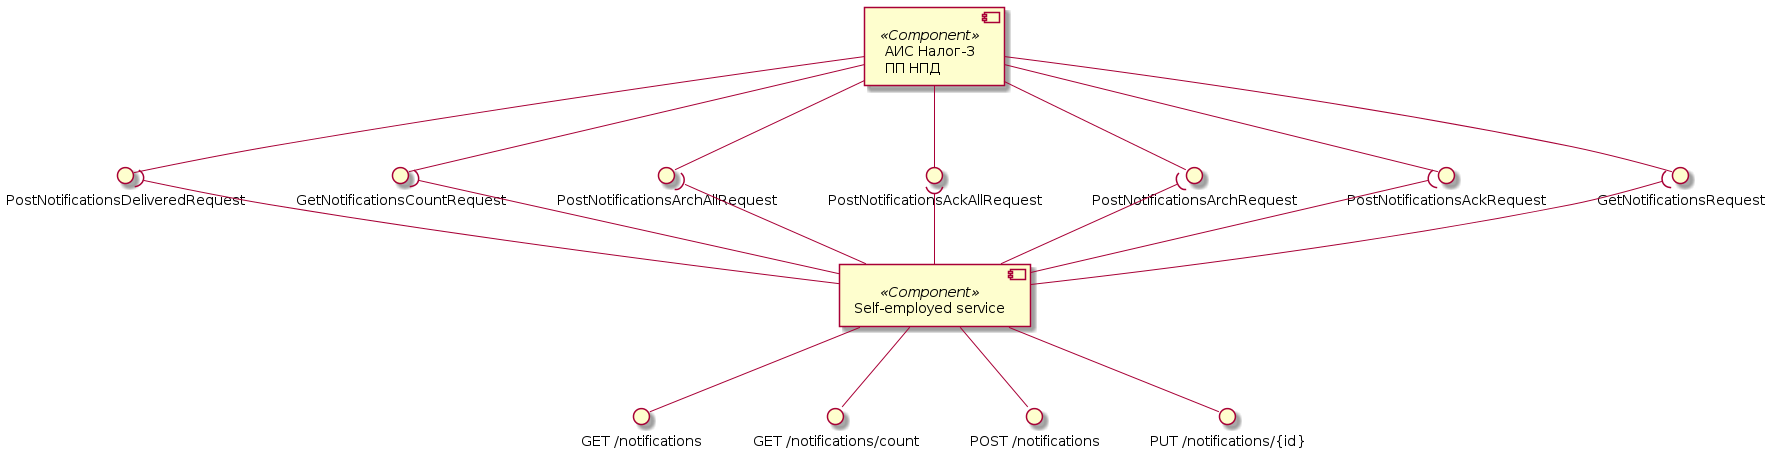

The diagram above was rendered by PlantUML. Its source (embedded in the PNG):
@startuml notifications

component "АИС Налог-3\nПП НПД" as Tax3 <<Component>>
interface "GetNotificationsRequest" as GetNotifications
interface "PostNotificationsAckRequest" as PostNotificationsAck
interface "PostNotificationsArchRequest" as PostNotificationsArch
interface "PostNotificationsAckAllRequest" as PostNotificationsAckAll
interface "PostNotificationsArchAllRequest" as PostNotificationsArchAllRequest
interface "GetNotificationsCountRequest" as GetNotificationsCount
interface "PostNotificationsDeliveredRequest" as PostNotificationsDeliveredRequest

Tax3 --() GetNotifications
Tax3 --() PostNotificationsAck
Tax3 --() PostNotificationsArch
Tax3 --() PostNotificationsAckAll
Tax3 --() PostNotificationsArchAllRequest
Tax3 --() GetNotificationsCount
Tax3 --() PostNotificationsDeliveredRequest

component "Self-employed service" as SelfEmplService <<Component>>
interface "GET /notifications" as getNotifications
interface "GET /notifications/count" as getNotificationsCount
interface "POST /notifications" as postNotifications
interface "PUT /notifications/{id}" as putNotificationId

SelfEmplService --() getNotifications
SelfEmplService --() getNotificationsCount
SelfEmplService --() postNotifications
SelfEmplService --() putNotificationId

SelfEmplService -up-( GetNotifications
SelfEmplService -up-( PostNotificationsAck
SelfEmplService -up-( PostNotificationsArch
SelfEmplService -up-( PostNotificationsAckAll
SelfEmplService -up-( PostNotificationsArchAllRequest
SelfEmplService -up-( GetNotificationsCount
SelfEmplService -up-( PostNotificationsDeliveredRequest

@enduml